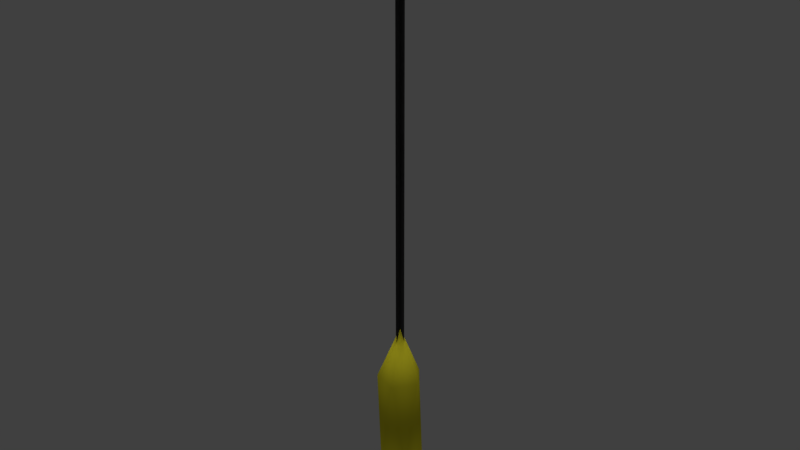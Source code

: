 # Source: light_ceiling_end_mockup.blend  (saved by Blender 2.78.0; exported with 4.5.12 LTS)
import bpy
from mathutils import Matrix  # noqa: F401  (used for matrix-valued properties, if any)

bpy.ops.wm.read_factory_settings(use_empty=True)
scene = bpy.context.scene
scene.name = 'Scene'

# ---- collections
col_collection_1 = bpy.data.collections.new('Collection 1'); scene.collection.children.link(col_collection_1)

# ---- materials (node trees are filled in below, after node groups)
mat_lightsource_frame_01_material = bpy.data.materials.new('lightsource_frame_01_material')
mat_lightsource_frame_01_material.alpha_threshold = 0.0
mat_lightsource_frame_01_material.use_transparent_shadow = False
mat_lightsource_frame_01_material.diffuse_color = (0.09463, 0.09463, 0.09463, 1.0)
mat_lightsource_frame_01_material.roughness = 0.5
mat_lightsource_frame_01_material.specular_intensity = 0.0
mat_lightsource_01_material = bpy.data.materials.new('lightsource_01_material')
mat_lightsource_01_material.alpha_threshold = 0.0
mat_lightsource_01_material.use_transparent_shadow = False
mat_lightsource_01_material.diffuse_color = (0.8, 0.7199, 0.02788, 1.0)
mat_lightsource_01_material.roughness = 0.5
mat_lightsource_01_material.specular_intensity = 0.0
mat_lightsource_01_material_001 = bpy.data.materials.new('lightsource_01_material.001')
mat_lightsource_01_material_001.alpha_threshold = 0.0
mat_lightsource_01_material_001.use_transparent_shadow = False
mat_lightsource_01_material_001.diffuse_color = (0.8, 0.7199, 0.02788, 1.0)
mat_lightsource_01_material_001.roughness = 0.5
mat_lightsource_01_material_001.specular_intensity = 0.0
mat_lightsource_frame_01_material_001 = bpy.data.materials.new('lightsource_frame_01_material.001')
mat_lightsource_frame_01_material_001.alpha_threshold = 0.0
mat_lightsource_frame_01_material_001.use_transparent_shadow = False
mat_lightsource_frame_01_material_001.diffuse_color = (0.09463, 0.09463, 0.09463, 1.0)
mat_lightsource_frame_01_material_001.roughness = 0.5
mat_lightsource_frame_01_material_001.specular_intensity = 0.0

# ---- material node trees

# ---- world
world_world = bpy.data.worlds.new('World'); scene.world = world_world
world_world.color = (0.05088, 0.05088, 0.05088)
world_world.use_sun_shadow = False
world_world.sun_shadow_jitter_overblur = 0.0
world_world.cycles.sampling_method = 'MANUAL'

# ---- lights
light_hemi_001 = bpy.data.lights.new('Hemi.001', 'SUN')
light_hemi_001.transmission_factor = 0.0
light_hemi_001.angle = 0.1993
light_hemi_001.energy = 0.5
light_hemi_001.shadow_buffer_clip_start = 0.5
light_hemi_001.shadow_soft_size = 0.1
light_hemi_001.shadow_cascade_max_distance = 1000.0
light_hemi = bpy.data.lights.new('Hemi', 'SUN')
light_hemi.transmission_factor = 0.0
light_hemi.angle = 0.1993
light_hemi.energy = 1.0
light_hemi.shadow_buffer_clip_start = 0.5
light_hemi.shadow_soft_size = 0.1
light_hemi.shadow_cascade_max_distance = 1000.0

# ---- meshes
me_plane_101 = bpy.data.meshes.new('Plane.101')
me_plane_101.from_pydata([(0.01, -6.751e-08, 7.55e-10), (0.01, 7.594e-08, -1.0), (-0.01, -6.839e-08, -7.55e-10), (-0.01, 7.506e-08, -1.0), (-7.55e-08, -0.01, -5.7e-15), (7.55e-08, -0.01, -1.0), (-7.55e-08, 0.01, -5.7e-15), (7.55e-08, 0.01, -1.0), (0.0, 2.533e-07, -1.191), (0.03462, -0.02515, -1.086), (-0.01322, -0.0407, -1.086), (-0.0428, 2.533e-07, -1.086), (-0.01322, 0.0407, -1.086), (0.03462, 0.02515, -1.086), (0.01322, -0.0407, -0.9144), (-0.03462, -0.02515, -0.9144), (-0.03462, 0.02515, -0.9144), (0.01322, 0.0407, -0.9144), (0.0428, 2.533e-07, -0.9144), (0.0, 2.533e-07, -0.8086), (0.01, -6.751e-08, 7.55e-10), (0.01, 7.594e-08, -1.0), (-0.01, -6.839e-08, -7.55e-10), (-0.01, 7.506e-08, -1.0), (-7.55e-08, -0.01, -5.7e-15), (7.55e-08, -0.01, -1.0), (-7.55e-08, 0.01, -5.7e-15), (7.55e-08, 0.01, -1.0)], [], [(0, 1, 3, 2), (4, 5, 7, 6), (8, 9, 10), (9, 8, 13), (8, 10, 11), (8, 11, 12), (8, 12, 13), (9, 13, 18), (10, 9, 14), (11, 10, 15), (12, 11, 16), (13, 12, 17), (9, 18, 14), (10, 14, 15), (11, 15, 16), (12, 16, 17), (13, 17, 18), (14, 18, 19), (15, 14, 19), (16, 15, 19), (17, 16, 19), (18, 17, 19), (20, 22, 23, 21), (24, 26, 27, 25)])
me_plane_101.polygons.foreach_set('use_smooth', [0, 0, 1, 1, 1, 1, 1, 1, 1, 1, 1, 1, 1, 1, 1, 1, 1, 1, 1, 1, 1, 1, 0, 0])
me_plane_101.polygons.foreach_set('material_index', [0, 0, 2, 2, 2, 2, 2, 2, 2, 2, 2, 2, 2, 2, 2, 2, 2, 2, 2, 2, 2, 2, 0, 0])
_uv = me_plane_101.uv_layers.new(name='UVMap')
_uv.uv.foreach_set('vector', [0.5403, 0.0, 0.5403, 1.0, 0.4809, 1.0, 0.4809, 7.237e-09, 0.6589, 0.9927, 0.6589, 0.0, 0.7183, 0.0, 0.7183, 0.9927, 0.7183, 0.0, 0.8591, 0.1007, 0.7183, 0.1066, 0.4809, 0.2673, 0.4366, 0.3784, 0.3323, 0.2719, 0.09185, 0.3784, 0.0, 0.2716, 0.1193, 0.2789, 0.09185, 0.3784, 0.1193, 0.2789, 0.2405, 0.2791, 1.0, 0.0, 1.0, 0.1066, 0.8591, 0.1007, 0.4809, 0.2673, 0.3323, 0.2719, 0.3597, 0.09943, 0.7183, 0.1066, 0.8591, 0.1007, 0.8591, 0.2732, 0.1193, 0.2789, 0.0, 0.2716, 0.09185, 0.1064, 0.2405, 0.2791, 0.1193, 0.2789, 0.2405, 0.1111, 0.8591, 0.1007, 1.0, 0.1066, 0.8591, 0.2732, 0.4809, 0.2673, 0.3597, 0.09943, 0.4809, 0.09922, 0.7183, 0.1066, 0.8591, 0.2732, 0.7183, 0.2791, 0.1193, 0.2789, 0.09185, 0.1064, 0.2405, 0.1111, 1.0, 0.1066, 1.0, 0.2791, 0.8591, 0.2732, 0.3323, 0.2719, 0.2405, 0.1067, 0.3597, 0.09943, 0.4809, 0.09922, 0.3597, 0.09943, 0.3323, 0.0, 0.7183, 0.2791, 0.8591, 0.2732, 0.8591, 0.3798, 0.2405, 0.1111, 0.09185, 0.1064, 0.1961, 0.0, 0.8591, 0.2732, 1.0, 0.2791, 0.8591, 0.3798, 0.3597, 0.09943, 0.2405, 0.1067, 0.3323, 0.0, 0.5403, 2.385e-10, 0.5996, 0.0, 0.5996, 1.0, 0.5403, 1.0, 0.5996, 3.258e-09, 0.6589, 0.0, 0.6589, 0.9927, 0.5996, 0.9927])
me_plane_101.materials.append(mat_lightsource_frame_01_material)
me_plane_101.materials.append(mat_lightsource_01_material)
me_plane_101.materials.append(mat_lightsource_01_material_001)
me_plane_101.materials.append(mat_lightsource_frame_01_material_001)
me_plane_101.use_remesh_preserve_volume = False
me_plane_101.use_remesh_preserve_attributes = False
me_plane_101.use_mirror_vertex_groups = False
me_plane_101.update()

# ---- objects
ob_bottom_light = bpy.data.objects.new('bottom_light', light_hemi_001)
ob_top_height = bpy.data.objects.new('top_height', light_hemi)
ob_plane_053 = bpy.data.objects.new('Plane.053', me_plane_101)

# ---- transforms, parenting, visibility, modifiers, constraints
ob_bottom_light.location = (0.0, 0.0, -100.0)
ob_bottom_light.rotation_euler = (0.0, 3.142, 0.0)
ob_bottom_light.hide_viewport = True
ob_bottom_light.hide_select = True
ob_bottom_light.lineart.crease_threshold = 0.0
ob_top_height.location = (0.0, 0.0, 100.0)
ob_top_height.hide_viewport = True
ob_top_height.hide_select = True
ob_top_height.lineart.crease_threshold = 0.0
ob_plane_053.location = (0.0, 0.0, 0.0)
ob_plane_053.lineart.crease_threshold = 0.0

# ---- collection membership
col_collection_1.objects.link(ob_bottom_light)
col_collection_1.objects.link(ob_top_height)
col_collection_1.objects.link(ob_plane_053)

# ---- scene / render settings (as saved in the file)
scene.frame_start = 1; scene.frame_end = 250; scene.frame_set(1)
scene.render.engine = 'BLENDER_EEVEE_NEXT'
scene.render.resolution_percentage = 50
scene.render.dither_intensity = 0.0
scene.cycles.use_denoising = False
scene.cycles.samples = 128
scene.cycles.sampling_pattern = 'TABULATED_SOBOL'
scene.cycles.light_sampling_threshold = 0.0
scene.cycles.use_adaptive_sampling = False
scene.cycles.use_light_tree = False
scene.cycles.blur_glossy = 0.0
scene.cycles.sample_clamp_indirect = 0.0
scene.view_settings.view_transform = 'Standard'
bpy.context.view_layer.update()

# ---- added for rendering (the .blend has no active camera): camera
cam_auto = bpy.data.cameras.new('AutoCamera')
cam_auto.lens = 50.0
cam_auto.sensor_width = 36.0
cam_auto.clip_end = 1000.0
ob_auto_camera = bpy.data.objects.new('AutoCamera', cam_auto)
scene.collection.objects.link(ob_auto_camera)
ob_auto_camera.location = (1.10771, -1.32925, 0.290471)
ob_auto_camera.rotation_euler = (1.09748, -7.21219e-08, 0.694738)
scene.camera = ob_auto_camera
bpy.context.view_layer.update()
